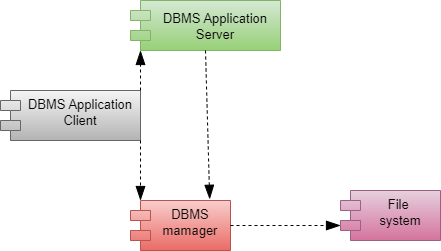

The diagram above was exported from draw.io. Its source (the exported page's mxGraphModel, read from the mxfile embedded in the PNG):
<mxGraphModel dx="1221" dy="647" grid="1" gridSize="10" guides="1" tooltips="1" connect="1" arrows="1" fold="1" page="1" pageScale="1" pageWidth="827" pageHeight="1169" math="0" shadow="0">
  <root>
    <mxCell id="0" />
    <mxCell id="1" parent="0" />
    <mxCell id="PHBT438QIInW0hPz6AHb-1" value="DBMS Application&#10;Client" style="shape=module;align=left;spacingLeft=20;align=center;verticalAlign=top;strokeColor=#666666;fontFamily=Helvetica;fontSize=13;fillColor=#f5f5f5;gradientColor=#b3b3b3;" parent="1" vertex="1">
      <mxGeometry x="80" y="390" width="140" height="50" as="geometry" />
    </mxCell>
    <mxCell id="PHBT438QIInW0hPz6AHb-2" value="DBMS Application&#10;Server" style="shape=module;align=center;spacingLeft=20;align=center;verticalAlign=middle;strokeColor=#82b366;fontFamily=Helvetica;fontSize=13;fillColor=#d5e8d4;gradientColor=#97d077;" parent="1" vertex="1">
      <mxGeometry x="210" y="300" width="150" height="50" as="geometry" />
    </mxCell>
    <mxCell id="PHBT438QIInW0hPz6AHb-3" value="DBMS&#10;mamager" style="shape=module;align=left;spacingLeft=20;align=center;verticalAlign=top;strokeColor=#b85450;fontFamily=Helvetica;fontSize=13;fillColor=#f8cecc;gradientColor=#ea6b66;" parent="1" vertex="1">
      <mxGeometry x="210" y="500" width="100" height="50" as="geometry" />
    </mxCell>
    <mxCell id="PHBT438QIInW0hPz6AHb-5" value="File &#10;system&#10;" style="shape=module;align=left;spacingLeft=20;align=center;verticalAlign=top;fontFamily=Helvetica;fontSize=13;fillColor=#e6d0de;strokeColor=#996185;gradientColor=#d5739d;" parent="1" vertex="1">
      <mxGeometry x="420" y="490" width="100" height="50" as="geometry" />
    </mxCell>
    <mxCell id="PHBT438QIInW0hPz6AHb-7" value="" style="endArrow=blockThin;dashed=1;endFill=1;endSize=12;html=1;rounded=0;fontFamily=Helvetica;fontSize=13;fontColor=rgb(0, 0, 0);exitX=0.5;exitY=1;exitDx=0;exitDy=0;entryX=0.792;entryY=-0.025;entryDx=0;entryDy=0;entryPerimeter=0;" parent="1" source="PHBT438QIInW0hPz6AHb-2" target="PHBT438QIInW0hPz6AHb-3" edge="1">
      <mxGeometry width="160" relative="1" as="geometry">
        <mxPoint x="350" y="400" as="sourcePoint" />
        <mxPoint x="510" y="400" as="targetPoint" />
      </mxGeometry>
    </mxCell>
    <mxCell id="PHBT438QIInW0hPz6AHb-8" value="" style="endArrow=blockThin;dashed=1;endFill=1;endSize=12;html=1;rounded=0;fontFamily=Helvetica;fontSize=13;fontColor=rgb(0, 0, 0);entryX=0;entryY=0;entryDx=10;entryDy=0;entryPerimeter=0;exitX=1;exitY=1;exitDx=0;exitDy=0;" parent="1" source="PHBT438QIInW0hPz6AHb-1" target="PHBT438QIInW0hPz6AHb-3" edge="1">
      <mxGeometry width="160" relative="1" as="geometry">
        <mxPoint x="220" y="440" as="sourcePoint" />
        <mxPoint x="490" y="340" as="targetPoint" />
        <Array as="points" />
      </mxGeometry>
    </mxCell>
    <mxCell id="PHBT438QIInW0hPz6AHb-9" value="" style="endArrow=blockThin;dashed=1;endFill=1;endSize=12;html=1;rounded=0;fontFamily=Helvetica;fontSize=13;fontColor=rgb(0, 0, 0);exitX=1;exitY=0.5;exitDx=0;exitDy=0;entryX=0;entryY=0;entryDx=0;entryDy=35;entryPerimeter=0;" parent="1" source="PHBT438QIInW0hPz6AHb-3" target="PHBT438QIInW0hPz6AHb-5" edge="1">
      <mxGeometry width="160" relative="1" as="geometry">
        <mxPoint x="330" y="340" as="sourcePoint" />
        <mxPoint x="490" y="340" as="targetPoint" />
        <Array as="points" />
      </mxGeometry>
    </mxCell>
    <mxCell id="hFke2xVpOfslB5OXpsRz-1" value="" style="endArrow=blockThin;dashed=1;endFill=1;endSize=12;html=1;rounded=0;fontFamily=Helvetica;fontSize=13;fontColor=rgb(0, 0, 0);exitX=1;exitY=0;exitDx=0;exitDy=0;entryX=0;entryY=1;entryDx=10;entryDy=0;entryPerimeter=0;" parent="1" source="PHBT438QIInW0hPz6AHb-1" target="PHBT438QIInW0hPz6AHb-2" edge="1">
      <mxGeometry width="160" relative="1" as="geometry">
        <mxPoint x="175" y="430" as="sourcePoint" />
        <mxPoint x="355" y="455" as="targetPoint" />
        <Array as="points" />
      </mxGeometry>
    </mxCell>
  </root>
</mxGraphModel>